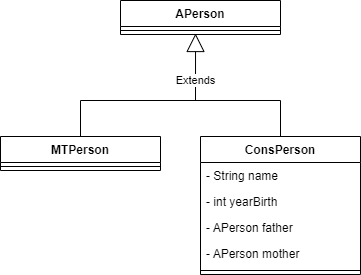

The diagram above was exported from draw.io. Its source (the exported page's mxGraphModel, read from the mxfile embedded in the PNG):
<mxGraphModel dx="1108" dy="563" grid="1" gridSize="10" guides="1" tooltips="1" connect="1" arrows="1" fold="1" page="1" pageScale="1" pageWidth="850" pageHeight="1100" math="0" shadow="0">
  <root>
    <mxCell id="0" />
    <mxCell id="1" parent="0" />
    <mxCell id="MtFq9lUOxW-M5fVFVofV-1" value="APerson" style="swimlane;fontStyle=1;align=center;verticalAlign=top;childLayout=stackLayout;horizontal=1;startSize=26;horizontalStack=0;resizeParent=1;resizeParentMax=0;resizeLast=0;collapsible=1;marginBottom=0;" parent="1" vertex="1">
      <mxGeometry x="120" y="140" width="160" height="34" as="geometry" />
    </mxCell>
    <mxCell id="MtFq9lUOxW-M5fVFVofV-3" value="" style="line;strokeWidth=1;fillColor=none;align=left;verticalAlign=middle;spacingTop=-1;spacingLeft=3;spacingRight=3;rotatable=0;labelPosition=right;points=[];portConstraint=eastwest;" parent="MtFq9lUOxW-M5fVFVofV-1" vertex="1">
      <mxGeometry y="26" width="160" height="8" as="geometry" />
    </mxCell>
    <mxCell id="MtFq9lUOxW-M5fVFVofV-5" value="MTPerson" style="swimlane;fontStyle=1;align=center;verticalAlign=top;childLayout=stackLayout;horizontal=1;startSize=26;horizontalStack=0;resizeParent=1;resizeParentMax=0;resizeLast=0;collapsible=1;marginBottom=0;" parent="1" vertex="1">
      <mxGeometry y="276" width="160" height="34" as="geometry" />
    </mxCell>
    <mxCell id="MtFq9lUOxW-M5fVFVofV-7" value="" style="line;strokeWidth=1;fillColor=none;align=left;verticalAlign=middle;spacingTop=-1;spacingLeft=3;spacingRight=3;rotatable=0;labelPosition=right;points=[];portConstraint=eastwest;" parent="MtFq9lUOxW-M5fVFVofV-5" vertex="1">
      <mxGeometry y="26" width="160" height="8" as="geometry" />
    </mxCell>
    <mxCell id="MtFq9lUOxW-M5fVFVofV-9" value="ConsPerson" style="swimlane;fontStyle=1;align=center;verticalAlign=top;childLayout=stackLayout;horizontal=1;startSize=26;horizontalStack=0;resizeParent=1;resizeParentMax=0;resizeLast=0;collapsible=1;marginBottom=0;" parent="1" vertex="1">
      <mxGeometry x="200" y="276" width="160" height="138" as="geometry" />
    </mxCell>
    <mxCell id="MtFq9lUOxW-M5fVFVofV-10" value="- String name" style="text;strokeColor=none;fillColor=none;align=left;verticalAlign=top;spacingLeft=4;spacingRight=4;overflow=hidden;rotatable=0;points=[[0,0.5],[1,0.5]];portConstraint=eastwest;" parent="MtFq9lUOxW-M5fVFVofV-9" vertex="1">
      <mxGeometry y="26" width="160" height="26" as="geometry" />
    </mxCell>
    <mxCell id="MtFq9lUOxW-M5fVFVofV-13" value="- int yearBirth" style="text;strokeColor=none;fillColor=none;align=left;verticalAlign=top;spacingLeft=4;spacingRight=4;overflow=hidden;rotatable=0;points=[[0,0.5],[1,0.5]];portConstraint=eastwest;" parent="MtFq9lUOxW-M5fVFVofV-9" vertex="1">
      <mxGeometry y="52" width="160" height="26" as="geometry" />
    </mxCell>
    <mxCell id="MtFq9lUOxW-M5fVFVofV-14" value="- APerson father" style="text;strokeColor=none;fillColor=none;align=left;verticalAlign=top;spacingLeft=4;spacingRight=4;overflow=hidden;rotatable=0;points=[[0,0.5],[1,0.5]];portConstraint=eastwest;" parent="MtFq9lUOxW-M5fVFVofV-9" vertex="1">
      <mxGeometry y="78" width="160" height="26" as="geometry" />
    </mxCell>
    <mxCell id="MtFq9lUOxW-M5fVFVofV-15" value="- APerson mother" style="text;strokeColor=none;fillColor=none;align=left;verticalAlign=top;spacingLeft=4;spacingRight=4;overflow=hidden;rotatable=0;points=[[0,0.5],[1,0.5]];portConstraint=eastwest;" parent="MtFq9lUOxW-M5fVFVofV-9" vertex="1">
      <mxGeometry y="104" width="160" height="26" as="geometry" />
    </mxCell>
    <mxCell id="MtFq9lUOxW-M5fVFVofV-11" value="" style="line;strokeWidth=1;fillColor=none;align=left;verticalAlign=middle;spacingTop=-1;spacingLeft=3;spacingRight=3;rotatable=0;labelPosition=right;points=[];portConstraint=eastwest;" parent="MtFq9lUOxW-M5fVFVofV-9" vertex="1">
      <mxGeometry y="130" width="160" height="8" as="geometry" />
    </mxCell>
    <mxCell id="MtFq9lUOxW-M5fVFVofV-16" value="Extends" style="endArrow=block;endSize=16;endFill=0;html=1;rounded=0;exitX=0.5;exitY=0;exitDx=0;exitDy=0;entryX=0.469;entryY=0.875;entryDx=0;entryDy=0;entryPerimeter=0;" parent="1" source="MtFq9lUOxW-M5fVFVofV-5" target="MtFq9lUOxW-M5fVFVofV-3" edge="1">
      <mxGeometry x="0.5688" width="160" relative="1" as="geometry">
        <mxPoint x="120" y="290" as="sourcePoint" />
        <mxPoint x="280" y="290" as="targetPoint" />
        <Array as="points">
          <mxPoint x="80" y="240" />
          <mxPoint x="195" y="240" />
        </Array>
        <mxPoint as="offset" />
      </mxGeometry>
    </mxCell>
    <mxCell id="MtFq9lUOxW-M5fVFVofV-18" value="" style="endArrow=none;html=1;rounded=0;entryX=0.5;entryY=0;entryDx=0;entryDy=0;" parent="1" target="MtFq9lUOxW-M5fVFVofV-9" edge="1">
      <mxGeometry width="50" height="50" relative="1" as="geometry">
        <mxPoint x="180" y="240" as="sourcePoint" />
        <mxPoint x="200" y="260" as="targetPoint" />
        <Array as="points">
          <mxPoint x="280" y="240" />
        </Array>
      </mxGeometry>
    </mxCell>
  </root>
</mxGraphModel>